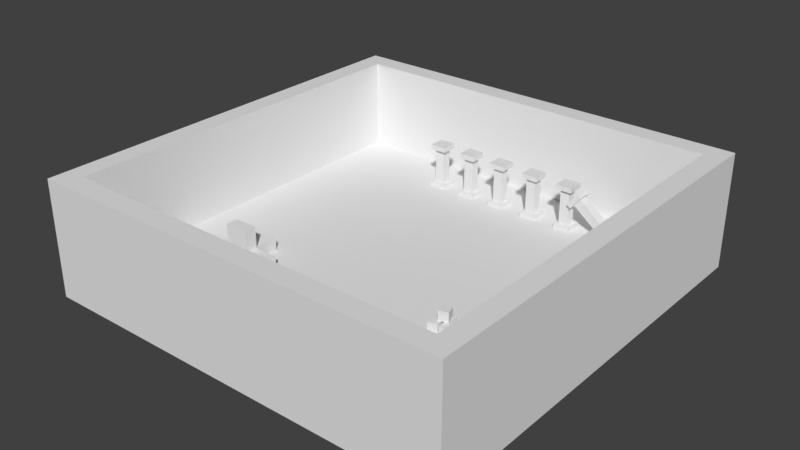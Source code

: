 # Source: environment.blend  (saved by Blender 2.79.0; exported with 4.5.12 LTS)
import bpy
from mathutils import Matrix  # noqa: F401  (used for matrix-valued properties, if any)

bpy.ops.wm.read_factory_settings(use_empty=True)
scene = bpy.context.scene
scene.name = 'Scene'

# ---- collections
col_collection_1 = bpy.data.collections.new('Collection 1'); scene.collection.children.link(col_collection_1)

# ---- materials (node trees are filled in below, after node groups)
mat_material_002 = bpy.data.materials.new('Material.002')
mat_material_002.alpha_threshold = 0.0
mat_material_002.use_transparent_shadow = False
mat_material_002.roughness = 0.5

# ---- material node trees

# ---- world
world_world = bpy.data.worlds.new('World'); scene.world = world_world
world_world.color = (0.05088, 0.05088, 0.05088)
world_world.use_sun_shadow = False
world_world.sun_shadow_jitter_overblur = 0.0
world_world.cycles.sampling_method = 'MANUAL'

# ---- meshes
me_plane_002 = bpy.data.meshes.new('Plane.002')
me_plane_002.from_pydata([(-80.0, 0.0, 80.0), (80.0, 0.0, 80.0), (-80.0, 0.0, -80.0), (80.0, 0.0, -80.0), (-80.0, 38.0, -80.0), (-80.0, 38.0, 80.0), (80.0, 38.0, 80.0), (80.0, 38.0, -80.0), (-40.0, 0.0, 41.0), (-40.0, 5.0, 41.0), (-40.0, 0.0, 36.0), (-40.0, 5.0, 36.0), (-30.0, 0.0, 41.0), (-30.0, 5.0, 41.0), (-30.0, 0.0, 36.0), (-30.0, 5.0, 36.0), (-50.0, 0.0, 36.0), (-50.0, 0.0, 41.0), (-50.0, 5.0, 41.0), (-50.0, 5.0, 36.0), (-40.0, 5.0, 26.0), (-40.0, 1.907e-06, 26.0), (-50.0, 5.0, 26.0), (-50.0, 1.907e-06, 26.0), (-40.0, 14.0, 41.0), (-40.0, 14.0, 36.0), (-50.0, 14.0, 41.0), (-50.0, 14.0, 36.0), (-1.0, -3.815e-06, -58.0), (-1.0, 2.0, -58.0), (-1.0, 0.0, -65.0), (-1.0, 2.0, -65.0), (6.0, -3.815e-06, -58.0), (6.0, 2.0, -58.0), (6.0, 0.0, -65.0), (6.0, 2.0, -65.0), (0.5, 2.0, -59.5), (0.5, 17.0, -59.5), (0.5, 2.0, -63.5), (0.5, 17.0, -63.5), (4.5, 2.0, -59.5), (4.5, 17.0, -59.5), (4.5, 2.0, -63.5), (4.5, 17.0, -63.5), (-1.0, 17.0, -58.0), (-1.0, 19.0, -58.0), (-1.0, 17.0, -65.0), (-1.0, 19.0, -65.0), (6.0, 17.0, -58.0), (6.0, 19.0, -58.0), (6.0, 17.0, -65.0), (6.0, 19.0, -65.0), (15.0, -3.815e-06, -58.0), (15.0, 2.0, -58.0), (15.0, 0.0, -65.0), (15.0, 2.0, -65.0), (22.0, -3.815e-06, -58.0), (22.0, 2.0, -58.0), (22.0, 0.0, -65.0), (22.0, 2.0, -65.0), (16.5, 2.0, -59.5), (16.5, 17.0, -59.5), (16.5, 2.0, -63.5), (16.5, 17.0, -63.5), (20.5, 2.0, -59.5), (20.5, 17.0, -59.5), (20.5, 2.0, -63.5), (20.5, 17.0, -63.5), (15.0, 17.0, -58.0), (15.0, 19.0, -58.0), (15.0, 17.0, -65.0), (15.0, 19.0, -65.0), (22.0, 17.0, -58.0), (22.0, 19.0, -58.0), (22.0, 17.0, -65.0), (22.0, 19.0, -65.0), (31.0, -3.815e-06, -58.0), (31.0, 2.0, -58.0), (31.0, 0.0, -65.0), (31.0, 2.0, -65.0), (38.0, -3.815e-06, -58.0), (38.0, 2.0, -58.0), (38.0, 0.0, -65.0), (38.0, 2.0, -65.0), (32.5, 2.0, -59.5), (32.5, 17.0, -59.5), (32.5, 2.0, -63.5), (32.5, 17.0, -63.5), (36.5, 2.0, -59.5), (36.5, 17.0, -59.5), (36.5, 2.0, -63.5), (36.5, 17.0, -63.5), (31.0, 17.0, -58.0), (31.0, 19.0, -58.0), (31.0, 17.0, -65.0), (31.0, 19.0, -65.0), (38.0, 17.0, -58.0), (38.0, 19.0, -58.0), (38.0, 17.0, -65.0), (38.0, 19.0, -65.0), (51.43, -0.02529, -58.0), (49.86, 1.217, -58.0), (51.43, -0.02529, -65.0), (49.86, 1.217, -65.0), (55.77, 5.461, -58.0), (54.21, 6.703, -58.0), (55.77, 5.461, -65.0), (54.21, 6.703, -65.0), (50.79, 2.393, -59.5), (39.03, 11.71, -59.5), (50.79, 2.393, -63.5), (39.03, 11.71, -63.5), (53.27, 5.527, -59.5), (41.52, 14.84, -59.5), (53.27, 5.527, -63.5), (41.52, 14.84, -63.5), (38.1, 10.53, -58.0), (36.53, 11.78, -58.0), (38.1, 10.53, -65.0), (36.53, 11.78, -65.0), (42.45, 16.02, -58.0), (40.88, 17.26, -58.0), (42.45, 16.02, -65.0), (40.88, 17.26, -65.0), (-16.0, -3.815e-06, -58.0), (-16.0, 2.0, -58.0), (-16.0, 0.0, -65.0), (-16.0, 2.0, -65.0), (-9.0, -3.815e-06, -58.0), (-9.0, 2.0, -58.0), (-9.0, 0.0, -65.0), (-9.0, 2.0, -65.0), (-14.5, 2.0, -59.5), (-14.5, 17.0, -59.5), (-14.5, 2.0, -63.5), (-14.5, 17.0, -63.5), (-10.5, 2.0, -59.5), (-10.5, 17.0, -59.5), (-10.5, 2.0, -63.5), (-10.5, 17.0, -63.5), (-16.0, 17.0, -58.0), (-16.0, 19.0, -58.0), (-16.0, 17.0, -65.0), (-16.0, 19.0, -65.0), (-9.0, 17.0, -58.0), (-9.0, 19.0, -58.0), (-9.0, 17.0, -65.0), (-9.0, 19.0, -65.0), (-31.0, -3.815e-06, -58.0), (-31.0, 2.0, -58.0), (-31.0, 0.0, -65.0), (-31.0, 2.0, -65.0), (-24.0, -3.815e-06, -58.0), (-24.0, 2.0, -58.0), (-24.0, 0.0, -65.0), (-24.0, 2.0, -65.0), (-29.5, 2.0, -59.5), (-29.5, 17.0, -59.5), (-29.5, 2.0, -63.5), (-29.5, 17.0, -63.5), (-25.5, 2.0, -59.5), (-25.5, 17.0, -59.5), (-25.5, 2.0, -63.5), (-25.5, 17.0, -63.5), (-31.0, 17.0, -58.0), (-31.0, 19.0, -58.0), (-31.0, 17.0, -65.0), (-31.0, 19.0, -65.0), (-24.0, 17.0, -58.0), (-24.0, 19.0, -58.0), (-24.0, 17.0, -65.0), (-24.0, 19.0, -65.0), (45.0, 0.0, 34.0), (45.0, 4.0, 34.0), (45.0, 1.907e-06, 30.0), (45.0, 4.0, 30.0), (49.0, 0.0, 34.0), (49.0, 4.0, 34.0), (49.0, 1.907e-06, 30.0), (49.0, 4.0, 30.0), (53.54, 0.0, 34.42), (53.54, 4.0, 34.42), (52.58, 1.907e-06, 30.54), (52.58, 4.0, 30.54), (57.42, 0.0, 33.46), (57.42, 4.0, 33.46), (56.46, 1.907e-06, 29.58), (56.46, 4.0, 29.58), (48.64, 1.907e-06, 27.55), (48.64, 4.0, 27.55), (49.45, 1.907e-06, 23.64), (49.45, 4.0, 23.64), (52.55, 1.907e-06, 28.36), (52.55, 4.0, 28.36), (53.36, 1.907e-06, 24.45), (53.36, 4.0, 24.45), (40.39, 0.0, 34.33), (40.39, 4.0, 34.33), (39.67, 1.907e-06, 30.39), (39.67, 4.0, 30.39), (44.33, 0.0, 33.61), (44.33, 4.0, 33.61), (43.61, 1.907e-06, 29.67), (43.61, 4.0, 29.67), (42.0, 1.907e-06, 29.0), (42.0, 4.0, 29.0), (42.0, 1.907e-06, 25.0), (42.0, 4.0, 25.0), (46.0, 1.907e-06, 29.0), (46.0, 4.0, 29.0), (46.0, 1.907e-06, 25.0), (46.0, 4.0, 25.0), (42.66, 4.0, 31.49), (42.66, 8.0, 31.49), (41.51, 4.0, 27.66), (41.51, 8.0, 27.66), (46.49, 4.0, 30.34), (46.49, 8.0, 30.34), (45.34, 4.0, 26.51), (45.34, 8.0, 26.51), (72.99, -0.4407, -58.0), (71.11, 0.2269, -58.0), (72.99, -0.4407, -65.0), (71.11, 0.2269, -65.0), (75.33, 6.158, -58.0), (73.45, 6.825, -58.0), (75.33, 6.158, -65.0), (73.45, 6.825, -65.0), (71.61, 1.641, -59.5), (57.47, 6.648, -59.5), (71.61, 1.641, -63.5), (57.47, 6.648, -63.5), (72.94, 5.411, -59.5), (58.81, 10.42, -59.5), (72.94, 5.411, -63.5), (58.81, 10.42, -63.5), (56.97, 5.234, -58.0), (55.08, 5.902, -58.0), (56.97, 5.234, -65.0), (55.08, 5.902, -65.0), (59.31, 11.83, -58.0), (57.42, 12.5, -58.0), (59.31, 11.83, -65.0), (57.42, 12.5, -65.0), (-88.7, -3.803e-07, -88.7), (-88.7, 3.803e-07, 88.7), (88.7, 3.803e-07, 88.7), (88.7, -3.803e-07, -88.7), (-88.7, 38.0, -88.7), (-88.7, 38.0, 88.7), (88.7, 38.0, 88.7), (88.7, 38.0, -88.7), (-80.0, -10.58, -80.0), (-80.0, -10.58, 80.0), (80.0, -10.58, 80.0), (80.0, -10.58, -80.0), (88.7, -10.58, 88.7), (-88.7, -10.58, 88.7), (-88.7, -10.58, -88.7), (88.7, -10.58, -88.7)], [], [(2, 3, 7, 4), (4, 248, 249, 5), (6, 250, 251, 7), (245, 244, 258, 257), (18, 9, 24, 26), (10, 11, 15, 14), (14, 15, 13, 12), (12, 13, 9, 8), (15, 11, 9, 13), (17, 18, 19, 16), (8, 9, 18, 17), (20, 21, 23, 22), (16, 19, 22, 23), (19, 11, 20, 22), (11, 10, 21, 20), (24, 25, 27, 26), (9, 11, 25, 24), (11, 19, 27, 25), (19, 18, 26, 27), (28, 29, 31, 30), (30, 31, 35, 34), (34, 35, 33, 32), (32, 33, 29, 28), (30, 34, 32, 28), (35, 31, 29, 33), (36, 37, 39, 38), (38, 39, 43, 42), (42, 43, 41, 40), (40, 41, 37, 36), (44, 45, 47, 46), (46, 47, 51, 50), (50, 51, 49, 48), (48, 49, 45, 44), (46, 50, 48, 44), (51, 47, 45, 49), (52, 53, 55, 54), (54, 55, 59, 58), (58, 59, 57, 56), (56, 57, 53, 52), (54, 58, 56, 52), (59, 55, 53, 57), (60, 61, 63, 62), (62, 63, 67, 66), (66, 67, 65, 64), (64, 65, 61, 60), (68, 69, 71, 70), (70, 71, 75, 74), (74, 75, 73, 72), (72, 73, 69, 68), (70, 74, 72, 68), (75, 71, 69, 73), (76, 77, 79, 78), (78, 79, 83, 82), (82, 83, 81, 80), (80, 81, 77, 76), (78, 82, 80, 76), (83, 79, 77, 81), (84, 85, 87, 86), (86, 87, 91, 90), (90, 91, 89, 88), (88, 89, 85, 84), (92, 93, 95, 94), (94, 95, 99, 98), (98, 99, 97, 96), (96, 97, 93, 92), (94, 98, 96, 92), (99, 95, 93, 97), (100, 101, 103, 102), (102, 103, 107, 106), (106, 107, 105, 104), (104, 105, 101, 100), (102, 106, 104, 100), (107, 103, 101, 105), (108, 109, 111, 110), (110, 111, 115, 114), (114, 115, 113, 112), (112, 113, 109, 108), (116, 117, 119, 118), (118, 119, 123, 122), (122, 123, 121, 120), (120, 121, 117, 116), (118, 122, 120, 116), (123, 119, 117, 121), (124, 125, 127, 126), (126, 127, 131, 130), (130, 131, 129, 128), (128, 129, 125, 124), (126, 130, 128, 124), (131, 127, 125, 129), (132, 133, 135, 134), (134, 135, 139, 138), (138, 139, 137, 136), (136, 137, 133, 132), (140, 141, 143, 142), (142, 143, 147, 146), (146, 147, 145, 144), (144, 145, 141, 140), (142, 146, 144, 140), (147, 143, 141, 145), (148, 149, 151, 150), (150, 151, 155, 154), (154, 155, 153, 152), (152, 153, 149, 148), (150, 154, 152, 148), (155, 151, 149, 153), (156, 157, 159, 158), (158, 159, 163, 162), (162, 163, 161, 160), (160, 161, 157, 156), (164, 165, 167, 166), (166, 167, 171, 170), (170, 171, 169, 168), (168, 169, 165, 164), (166, 170, 168, 164), (171, 167, 165, 169), (172, 173, 175, 174), (174, 175, 179, 178), (178, 179, 177, 176), (176, 177, 173, 172), (174, 178, 176, 172), (179, 175, 173, 177), (180, 181, 183, 182), (182, 183, 187, 186), (186, 187, 185, 184), (184, 185, 181, 180), (182, 186, 184, 180), (187, 183, 181, 185), (188, 189, 191, 190), (190, 191, 195, 194), (194, 195, 193, 192), (192, 193, 189, 188), (190, 194, 192, 188), (195, 191, 189, 193), (196, 197, 199, 198), (198, 199, 203, 202), (202, 203, 201, 200), (200, 201, 197, 196), (198, 202, 200, 196), (203, 199, 197, 201), (204, 205, 207, 206), (206, 207, 211, 210), (210, 211, 209, 208), (208, 209, 205, 204), (206, 210, 208, 204), (211, 207, 205, 209), (212, 213, 215, 214), (214, 215, 219, 218), (218, 219, 217, 216), (216, 217, 213, 212), (214, 218, 216, 212), (219, 215, 213, 217), (220, 221, 223, 222), (222, 223, 227, 226), (226, 227, 225, 224), (224, 225, 221, 220), (222, 226, 224, 220), (227, 223, 221, 225), (228, 229, 231, 230), (230, 231, 235, 234), (234, 235, 233, 232), (232, 233, 229, 228), (236, 237, 239, 238), (238, 239, 243, 242), (242, 243, 241, 240), (240, 241, 237, 236), (238, 242, 240, 236), (243, 239, 237, 241), (247, 251, 250, 246), (246, 250, 249, 245), (244, 248, 251, 247), (245, 249, 248, 244), (247, 246, 256, 259), (7, 251, 248, 4), (5, 249, 250, 6), (246, 245, 257, 256), (3, 1, 6, 7), (1, 0, 5, 6), (0, 2, 4, 5), (244, 247, 259, 258), (255, 259, 256, 254), (254, 256, 257, 253), (253, 257, 258, 252), (252, 258, 259, 255), (255, 254, 253, 252), (2, 0, 1, 3)])
_uv = me_plane_002.uv_layers.new(name='UVMap')
_uv.uv.foreach_set('vector', [1.856, -0.8557, -0.8557, -0.8557, -0.8557, -1.5, 1.856, -1.5, 0.0, 0.0, 0.0, 0.0, 0.0, 0.0, 0.0, 0.0, 0.0, 0.0, 0.0, 0.0, 0.0, 0.0, 0.0, 0.0, -1.5, -1.5, -1.5, 2.5, -1.5, 2.5, -1.5, -1.5, 0.2196, -0.01475, 0.5, -0.01475, 0.5, 0.2376, 0.2196, 0.2376, 0.7524, 0.518, 0.7524, 0.3778, 1.033, 0.3778, 1.033, 0.518, 1.173, 0.3778, 1.033, 0.3778, 1.033, 0.2376, 1.173, 0.2376, 1.033, 0.09741, 1.033, 0.2376, 0.7524, 0.2376, 0.7524, 0.09741, 1.033, 0.3778, 0.7524, 0.3778, 0.7524, 0.2376, 1.033, 0.2376, -0.173, 0.2376, -0.03278, 0.2376, -0.03278, 0.3778, -0.173, 0.3778, 0.5, -0.155, 0.5, -0.01475, 0.2196, -0.01475, 0.2196, -0.155, 0.5, 0.9106, 0.5, 1.051, 0.2196, 1.051, 0.2196, 0.9106, 0.07938, 0.6302, 0.2196, 0.6302, 0.2196, 0.9106, 0.07938, 0.9106, 0.2196, 0.6302, 0.5, 0.6302, 0.5, 0.9106, 0.2196, 0.9106, 0.5, 0.6302, 0.6402, 0.6302, 0.6402, 0.9106, 0.5, 0.9106, 0.5, 0.2376, 0.5, 0.3778, 0.2196, 0.3778, 0.2196, 0.2376, 0.7524, 0.2376, 0.7524, 0.3778, 0.5, 0.3778, 0.5, 0.2376, 0.5, 0.6302, 0.2196, 0.6302, 0.2196, 0.3778, 0.5, 0.3778, -0.03278, 0.3778, -0.03278, 0.2376, 0.2196, 0.2376, 0.2196, 0.3778, 0.9901, 0.1772, 0.904, 0.1772, 0.904, -0.1239, 0.9901, -0.1239, 0.904, -0.21, 0.904, -0.1239, 0.6029, -0.1239, 0.6029, -0.21, 0.5169, -0.1239, 0.6029, -0.1239, 0.6029, 0.1772, 0.5169, 0.1772, 0.6029, 0.2632, 0.6029, 0.1772, 0.904, 0.1772, 0.904, 0.2632, 0.904, 0.5643, 0.6029, 0.5643, 0.6029, 0.2632, 0.904, 0.2632, 0.6029, -0.1239, 0.904, -0.1239, 0.904, 0.1772, 0.6029, 0.1772, 0.5165, -0.21, 0.5165, 0.4353, 0.3444, 0.4353, 0.3444, -0.21, 0.3444, -0.21, 0.3444, 0.4353, 0.1724, 0.4353, 0.1724, -0.21, 0.1724, -0.21, 0.1724, 0.4353, 0.0002874, 0.4353, 0.0002873, -0.21, 0.0002873, -0.21, 0.0002874, 0.4353, -0.1718, 0.4353, -0.1718, -0.21, -0.08575, 0.8228, -0.1718, 0.8228, -0.1718, 0.5217, -0.08575, 0.5217, -0.08575, 0.5217, -0.08575, 0.4357, 0.2154, 0.4357, 0.2154, 0.5217, 0.2154, 0.5217, 0.3014, 0.5217, 0.3014, 0.8228, 0.2154, 0.8228, 0.2154, 0.8228, 0.2154, 0.9089, -0.08575, 0.9089, -0.08575, 0.8228, -0.08575, 0.5217, 0.2154, 0.5217, 0.2154, 0.8228, -0.08575, 0.8228, 0.2154, 1.21, -0.08575, 1.21, -0.08575, 0.9089, 0.2154, 0.9089, 0.9901, 0.1772, 0.904, 0.1772, 0.904, -0.1239, 0.9901, -0.1239, 0.904, -0.21, 0.904, -0.1239, 0.6029, -0.1239, 0.6029, -0.21, 0.5169, -0.1239, 0.6029, -0.1239, 0.6029, 0.1772, 0.5169, 0.1772, 0.6029, 0.2632, 0.6029, 0.1772, 0.904, 0.1772, 0.904, 0.2632, 0.904, 0.5643, 0.6029, 0.5643, 0.6029, 0.2632, 0.904, 0.2632, 0.6029, -0.1239, 0.904, -0.1239, 0.904, 0.1772, 0.6029, 0.1772, 0.5165, -0.21, 0.5165, 0.4353, 0.3444, 0.4353, 0.3444, -0.21, 0.3444, -0.21, 0.3444, 0.4353, 0.1724, 0.4353, 0.1724, -0.21, 0.1724, -0.21, 0.1724, 0.4353, 0.0002874, 0.4353, 0.0002873, -0.21, 0.0002873, -0.21, 0.0002874, 0.4353, -0.1718, 0.4353, -0.1718, -0.21, -0.08575, 0.8228, -0.1718, 0.8228, -0.1718, 0.5217, -0.08575, 0.5217, -0.08575, 0.5217, -0.08575, 0.4357, 0.2154, 0.4357, 0.2154, 0.5217, 0.2154, 0.5217, 0.3014, 0.5217, 0.3014, 0.8228, 0.2154, 0.8228, 0.2154, 0.8228, 0.2154, 0.9089, -0.08575, 0.9089, -0.08575, 0.8228, -0.08575, 0.5217, 0.2154, 0.5217, 0.2154, 0.8228, -0.08575, 0.8228, 0.2154, 1.21, -0.08575, 1.21, -0.08575, 0.9089, 0.2154, 0.9089, 0.9901, 0.1772, 0.904, 0.1772, 0.904, -0.1239, 0.9901, -0.1239, 0.904, -0.21, 0.904, -0.1239, 0.6029, -0.1239, 0.6029, -0.21, 0.5169, -0.1239, 0.6029, -0.1239, 0.6029, 0.1772, 0.5169, 0.1772, 0.6029, 0.2632, 0.6029, 0.1772, 0.904, 0.1772, 0.904, 0.2632, 0.904, 0.5643, 0.6029, 0.5643, 0.6029, 0.2632, 0.904, 0.2632, 0.6029, -0.1239, 0.904, -0.1239, 0.904, 0.1772, 0.6029, 0.1772, 0.5165, -0.21, 0.5165, 0.4353, 0.3444, 0.4353, 0.3444, -0.21, 0.3444, -0.21, 0.3444, 0.4353, 0.1724, 0.4353, 0.1724, -0.21, 0.1724, -0.21, 0.1724, 0.4353, 0.0002874, 0.4353, 0.0002873, -0.21, 0.0002873, -0.21, 0.0002874, 0.4353, -0.1718, 0.4353, -0.1718, -0.21, -0.08575, 0.8228, -0.1718, 0.8228, -0.1718, 0.5217, -0.08575, 0.5217, -0.08575, 0.5217, -0.08575, 0.4357, 0.2154, 0.4357, 0.2154, 0.5217, 0.2154, 0.5217, 0.3014, 0.5217, 0.3014, 0.8228, 0.2154, 0.8228, 0.2154, 0.8228, 0.2154, 0.9089, -0.08575, 0.9089, -0.08575, 0.8228, -0.08575, 0.5217, 0.2154, 0.5217, 0.2154, 0.8228, -0.08575, 0.8228, 0.2154, 1.21, -0.08575, 1.21, -0.08575, 0.9089, 0.2154, 0.9089, 0.9901, 0.1772, 0.904, 0.1772, 0.904, -0.1239, 0.9901, -0.1239, 0.904, -0.21, 0.904, -0.1239, 0.6029, -0.1239, 0.6029, -0.21, 0.5169, -0.1239, 0.6029, -0.1239, 0.6029, 0.1772, 0.5169, 0.1772, 0.6029, 0.2632, 0.6029, 0.1772, 0.904, 0.1772, 0.904, 0.2632, 0.904, 0.5643, 0.6029, 0.5643, 0.6029, 0.2632, 0.904, 0.2632, 0.6029, -0.1239, 0.904, -0.1239, 0.904, 0.1772, 0.6029, 0.1772, 0.5165, -0.21, 0.5165, 0.4353, 0.3444, 0.4353, 0.3444, -0.21, 0.3444, -0.21, 0.3444, 0.4353, 0.1724, 0.4353, 0.1724, -0.21, 0.1724, -0.21, 0.1724, 0.4353, 0.0002874, 0.4353, 0.0002873, -0.21, 0.0002873, -0.21, 0.0002874, 0.4353, -0.1718, 0.4353, -0.1718, -0.21, -0.08575, 0.8228, -0.1718, 0.8228, -0.1718, 0.5217, -0.08575, 0.5217, -0.08575, 0.5217, -0.08575, 0.4357, 0.2154, 0.4357, 0.2154, 0.5217, 0.2154, 0.5217, 0.3014, 0.5217, 0.3014, 0.8228, 0.2154, 0.8228, 0.2154, 0.8228, 0.2154, 0.9089, -0.08575, 0.9089, -0.08575, 0.8228, -0.08575, 0.5217, 0.2154, 0.5217, 0.2154, 0.8228, -0.08575, 0.8228, 0.2154, 1.21, -0.08575, 1.21, -0.08575, 0.9089, 0.2154, 0.9089, 0.9901, 0.1772, 0.904, 0.1772, 0.904, -0.1239, 0.9901, -0.1239, 0.904, -0.21, 0.904, -0.1239, 0.6029, -0.1239, 0.6029, -0.21, 0.5169, -0.1239, 0.6029, -0.1239, 0.6029, 0.1772, 0.5169, 0.1772, 0.6029, 0.2632, 0.6029, 0.1772, 0.904, 0.1772, 0.904, 0.2632, 0.904, 0.5643, 0.6029, 0.5643, 0.6029, 0.2632, 0.904, 0.2632, 0.6029, -0.1239, 0.904, -0.1239, 0.904, 0.1772, 0.6029, 0.1772, 0.5165, -0.21, 0.5165, 0.4353, 0.3444, 0.4353, 0.3444, -0.21, 0.3444, -0.21, 0.3444, 0.4353, 0.1724, 0.4353, 0.1724, -0.21, 0.1724, -0.21, 0.1724, 0.4353, 0.0002874, 0.4353, 0.0002873, -0.21, 0.0002873, -0.21, 0.0002874, 0.4353, -0.1718, 0.4353, -0.1718, -0.21, -0.08575, 0.8228, -0.1718, 0.8228, -0.1718, 0.5217, -0.08575, 0.5217, -0.08575, 0.5217, -0.08575, 0.4357, 0.2154, 0.4357, 0.2154, 0.5217, 0.2154, 0.5217, 0.3014, 0.5217, 0.3014, 0.8228, 0.2154, 0.8228, 0.2154, 0.8228, 0.2154, 0.9089, -0.08575, 0.9089, -0.08575, 0.8228, -0.08575, 0.5217, 0.2154, 0.5217, 0.2154, 0.8228, -0.08575, 0.8228, 0.2154, 1.21, -0.08575, 1.21, -0.08575, 0.9089, 0.2154, 0.9089, 0.9901, 0.1772, 0.904, 0.1772, 0.904, -0.1239, 0.9901, -0.1239, 0.904, -0.21, 0.904, -0.1239, 0.6029, -0.1239, 0.6029, -0.21, 0.5169, -0.1239, 0.6029, -0.1239, 0.6029, 0.1772, 0.5169, 0.1772, 0.6029, 0.2632, 0.6029, 0.1772, 0.904, 0.1772, 0.904, 0.2632, 0.904, 0.5643, 0.6029, 0.5643, 0.6029, 0.2632, 0.904, 0.2632, 0.6029, -0.1239, 0.904, -0.1239, 0.904, 0.1772, 0.6029, 0.1772, 0.5165, -0.21, 0.5165, 0.4353, 0.3444, 0.4353, 0.3444, -0.21, 0.3444, -0.21, 0.3444, 0.4353, 0.1724, 0.4353, 0.1724, -0.21, 0.1724, -0.21, 0.1724, 0.4353, 0.0002874, 0.4353, 0.0002873, -0.21, 0.0002873, -0.21, 0.0002874, 0.4353, -0.1718, 0.4353, -0.1718, -0.21, -0.08575, 0.8228, -0.1718, 0.8228, -0.1718, 0.5217, -0.08575, 0.5217, -0.08575, 0.5217, -0.08575, 0.4357, 0.2154, 0.4357, 0.2154, 0.5217, 0.2154, 0.5217, 0.3014, 0.5217, 0.3014, 0.8228, 0.2154, 0.8228, 0.2154, 0.8228, 0.2154, 0.9089, -0.08575, 0.9089, -0.08575, 0.8228, -0.08575, 0.5217, 0.2154, 0.5217, 0.2154, 0.8228, -0.08575, 0.8228, 0.2154, 1.21, -0.08575, 1.21, -0.08575, 0.9089, 0.2154, 0.9089, 0.125, 0.6249, 0.125, 0.3751, 0.3748, 0.3751, 0.3748, 0.6249, 0.125, 0.8749, 0.125, 0.6251, 0.3748, 0.6251, 0.3748, 0.8749, 0.6246, 0.3749, 0.3748, 0.3749, 0.3748, 0.1251, 0.6246, 0.1251, 0.6248, 0.3751, 0.6248, 0.6249, 0.375, 0.6249, 0.375, 0.3751, 0.8743, 0.3749, 0.6246, 0.3749, 0.6246, 0.1251, 0.8743, 0.1251, 0.3748, 0.3749, 0.125, 0.3749, 0.125, 0.1251, 0.3748, 0.1251, 0.125, 0.6249, 0.125, 0.3751, 0.3748, 0.3751, 0.3748, 0.6249, 0.125, 0.8749, 0.125, 0.6251, 0.3748, 0.6251, 0.3748, 0.8749, 0.6246, 0.3749, 0.3748, 0.3749, 0.3748, 0.1251, 0.6246, 0.1251, 0.6248, 0.3751, 0.6248, 0.6249, 0.375, 0.6249, 0.375, 0.3751, 0.8743, 0.3749, 0.6246, 0.3749, 0.6246, 0.1251, 0.8743, 0.1251, 0.3748, 0.3749, 0.125, 0.3749, 0.125, 0.1251, 0.3748, 0.1251, 0.125, 0.6249, 0.125, 0.3751, 0.3748, 0.3751, 0.3748, 0.6249, 0.125, 0.8749, 0.125, 0.6251, 0.3748, 0.6251, 0.3748, 0.8749, 0.6246, 0.3749, 0.3748, 0.3749, 0.3748, 0.1251, 0.6246, 0.1251, 0.6248, 0.3751, 0.6248, 0.6249, 0.375, 0.6249, 0.375, 0.3751, 0.8743, 0.3749, 0.6246, 0.3749, 0.6246, 0.1251, 0.8743, 0.1251, 0.3748, 0.3749, 0.125, 0.3749, 0.125, 0.1251, 0.3748, 0.1251, 0.125, 0.6249, 0.125, 0.3751, 0.3748, 0.3751, 0.3748, 0.6249, 0.125, 0.8749, 0.125, 0.6251, 0.3748, 0.6251, 0.3748, 0.8749, 0.6246, 0.3749, 0.3748, 0.3749, 0.3748, 0.1251, 0.6246, 0.1251, 0.6248, 0.3751, 0.6248, 0.6249, 0.375, 0.6249, 0.375, 0.3751, 0.8743, 0.3749, 0.6246, 0.3749, 0.6246, 0.1251, 0.8743, 0.1251, 0.3748, 0.3749, 0.125, 0.3749, 0.125, 0.1251, 0.3748, 0.1251, 0.125, 0.6249, 0.125, 0.3751, 0.3748, 0.3751, 0.3748, 0.6249, 0.125, 0.8749, 0.125, 0.6251, 0.3748, 0.6251, 0.3748, 0.8749, 0.6246, 0.3749, 0.3748, 0.3749, 0.3748, 0.1251, 0.6246, 0.1251, 0.6248, 0.3751, 0.6248, 0.6249, 0.375, 0.6249, 0.375, 0.3751, 0.8743, 0.3749, 0.6246, 0.3749, 0.6246, 0.1251, 0.8743, 0.1251, 0.3748, 0.3749, 0.125, 0.3749, 0.125, 0.1251, 0.3748, 0.1251, 0.125, 0.6249, 0.125, 0.3751, 0.3748, 0.3751, 0.3748, 0.6249, 0.125, 0.8749, 0.125, 0.6251, 0.3748, 0.6251, 0.3748, 0.8749, 0.6246, 0.3749, 0.3748, 0.3749, 0.3748, 0.1251, 0.6246, 0.1251, 0.6248, 0.3751, 0.6248, 0.6249, 0.375, 0.6249, 0.375, 0.3751, 0.8743, 0.3749, 0.6246, 0.3749, 0.6246, 0.1251, 0.8743, 0.1251, 0.3748, 0.3749, 0.125, 0.3749, 0.125, 0.1251, 0.3748, 0.1251, 0.9901, 0.1772, 0.904, 0.1772, 0.904, -0.1239, 0.9901, -0.1239, 0.904, -0.21, 0.904, -0.1239, 0.6029, -0.1239, 0.6029, -0.21, 0.5169, -0.1239, 0.6029, -0.1239, 0.6029, 0.1772, 0.5169, 0.1772, 0.6029, 0.2632, 0.6029, 0.1772, 0.904, 0.1772, 0.904, 0.2632, 0.904, 0.5643, 0.6029, 0.5643, 0.6029, 0.2632, 0.904, 0.2632, 0.6029, -0.1239, 0.904, -0.1239, 0.904, 0.1772, 0.6029, 0.1772, 0.5165, -0.21, 0.5165, 0.4353, 0.3444, 0.4353, 0.3444, -0.21, 0.3444, -0.21, 0.3444, 0.4353, 0.1724, 0.4353, 0.1724, -0.21, 0.1724, -0.21, 0.1724, 0.4353, 0.0002874, 0.4353, 0.0002873, -0.21, 0.0002873, -0.21, 0.0002874, 0.4353, -0.1718, 0.4353, -0.1718, -0.21, -0.08575, 0.8228, -0.1718, 0.8228, -0.1718, 0.5217, -0.08575, 0.5217, -0.08575, 0.5217, -0.08575, 0.4357, 0.2154, 0.4357, 0.2154, 0.5217, 0.2154, 0.5217, 0.3014, 0.5217, 0.3014, 0.8228, 0.2154, 0.8228, 0.2154, 0.8228, 0.2154, 0.9089, -0.08575, 0.9089, -0.08575, 0.8228, -0.08575, 0.5217, 0.2154, 0.5217, 0.2154, 0.8228, -0.08575, 0.8228, 0.2154, 1.21, -0.08575, 1.21, -0.08575, 0.9089, 0.2154, 0.9089, 2.5, 2.5, 3.45, 2.5, 3.45, -1.5, 2.5, -1.5, 2.5, -1.5, 2.5, -2.45, -1.5, -2.45, -1.5, -1.5, -1.5, 2.5, -1.5, 3.45, 2.5, 3.45, 2.5, 2.5, -1.5, -1.5, -2.45, -1.5, -2.45, 2.5, -1.5, 2.5, 2.5, 2.5, 2.5, -1.5, 2.5, -1.5, 2.5, 2.5, 0.0, 0.0, 0.0, 0.0, 0.0, 0.0, 0.0, 0.0, 0.0, 0.0, 0.0, 0.0, 0.0, 0.0, 0.0, 0.0, 2.5, -1.5, -1.5, -1.5, -1.5, -1.5, 2.5, -1.5, -0.8557, -0.8557, -0.8557, 1.856, -1.5, 1.856, -1.5, -0.8557, -0.8557, 1.856, 1.856, 1.856, 1.856, 2.5, -0.8557, 2.5, 1.856, 1.856, 1.856, -0.8557, 2.5, -0.8557, 2.5, 1.856, -1.5, 2.5, 2.5, 2.5, 2.5, 2.5, -1.5, 2.5, 2.5, 2.5, 2.5, 2.5, 2.5, -1.5, 2.5, -1.5, 2.5, -1.5, 2.5, -1.5, -1.5, -1.5, -1.5, -1.5, -1.5, -1.5, -1.5, -1.5, -1.5, 2.5, -1.5, 2.5, -1.5, 2.5, -1.5, 2.5, 2.5, 2.5, 2.5, 2.5, 0.0, 0.0, 0.0, 0.0, 0.0, 0.0, 0.0, 0.0, 1.856, -0.8557, 1.856, 1.856, -0.8557, 1.856, -0.8557, -0.8557])
me_plane_002.materials.append(mat_material_002)
me_plane_002.use_remesh_preserve_volume = False
me_plane_002.use_remesh_preserve_attributes = False
me_plane_002.use_mirror_vertex_groups = False
me_plane_002.update()

# ---- objects
ob_plane = bpy.data.objects.new('Plane', me_plane_002)

# ---- transforms, parenting, visibility, modifiers, constraints
ob_plane.location = (0.0, 0.0, 0.0)
ob_plane.rotation_euler = (1.571, -0.0, 0.0)
ob_plane.lineart.crease_threshold = 0.0

# ---- collection membership
col_collection_1.objects.link(ob_plane)

# ---- scene / render settings (as saved in the file)
scene.frame_start = 1; scene.frame_end = 250; scene.frame_set(1)
scene.render.engine = 'BLENDER_EEVEE_NEXT'
scene.render.resolution_percentage = 50
scene.render.dither_intensity = 0.0
scene.cycles.use_denoising = False
scene.cycles.samples = 128
scene.cycles.sampling_pattern = 'TABULATED_SOBOL'
scene.cycles.use_adaptive_sampling = False
scene.cycles.use_light_tree = False
scene.cycles.blur_glossy = 0.0
scene.cycles.sample_clamp_indirect = 0.0
scene.view_settings.view_transform = 'Standard'
bpy.context.view_layer.update()

# ---- added for rendering (the .blend has no active camera and no usable light): camera, sun
cam_auto = bpy.data.cameras.new('AutoCamera')
cam_auto.lens = 50.0
cam_auto.sensor_width = 36.0
cam_auto.clip_end = 4149.46
ob_auto_camera = bpy.data.objects.new('AutoCamera', cam_auto)
scene.collection.objects.link(ob_auto_camera)
ob_auto_camera.location = (236.438, -283.725, 202.858)
ob_auto_camera.rotation_euler = (1.09748, -7.21219e-08, 0.694738)
scene.camera = ob_auto_camera
light_auto_sun = bpy.data.lights.new('AutoSun', 'SUN')
light_auto_sun.energy = 3.0
light_auto_sun.angle = 0.0523599
ob_auto_sun = bpy.data.objects.new('AutoSun', light_auto_sun)
scene.collection.objects.link(ob_auto_sun)
ob_auto_sun.rotation_euler = (0.872665, 0.174533, 0.523599)
bpy.context.view_layer.update()
